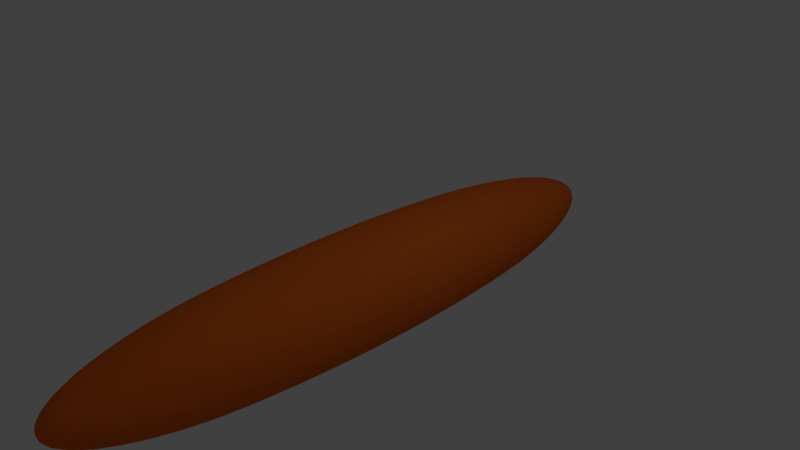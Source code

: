 # Source: farm_lot.blend  (saved by Blender 2.79.0; exported with 4.5.12 LTS)
import bpy
from mathutils import Matrix  # noqa: F401  (used for matrix-valued properties, if any)

bpy.ops.wm.read_factory_settings(use_empty=True)
scene = bpy.context.scene
scene.name = 'Scene'

# ---- collections
col_collection_1 = bpy.data.collections.new('Collection 1'); scene.collection.children.link(col_collection_1)

# ---- materials (node trees are filled in below, after node groups)
mat_material = bpy.data.materials.new('Material')
mat_material.alpha_threshold = 0.0
mat_material.use_transparent_shadow = False
mat_material.diffuse_color = (0.8, 0.142, 0.01762, 1.0)
mat_material.roughness = 0.5
mat_material.line_color = (0.0, 0.0, 0.0, 1.0)

# ---- material node trees

# ---- world
world_world = bpy.data.worlds.new('World'); scene.world = world_world
world_world.color = (0.05088, 0.05088, 0.05088)
world_world.use_sun_shadow = False
world_world.sun_shadow_jitter_overblur = 0.0
world_world.cycles.sampling_method = 'MANUAL'

# ---- cameras
cam_camera = bpy.data.cameras.new('Camera')
cam_camera.clip_end = 100.0
cam_camera.lens = 35.0
cam_camera.sensor_width = 32.0
cam_camera.sensor_height = 18.0
cam_camera.ortho_scale = 7.314
cam_camera.dof.focus_distance = 0.0
cam_camera.dof.aperture_fstop = 128.0

# ---- lights
light_lamp = bpy.data.lights.new('Lamp', 'POINT')
light_lamp.transmission_factor = 0.0
light_lamp.cutoff_distance = 30.0
light_lamp.energy = 100.0
light_lamp.shadow_buffer_clip_start = 1.001
light_lamp.shadow_soft_size = 0.1
light_lamp.shadow_maximum_resolution = 0.006
light_lamp.use_absolute_resolution = True

# ---- meshes
me_cube_001 = bpy.data.meshes.new('Cube.001')
me_cube_001.from_pydata([(-1.0, -5.513, -1.35), (-1.0, -5.513, 0.4997), (-1.0, 5.281, -1.35), (-1.0, 5.281, 0.4997), (1.0, -5.513, -1.35), (1.0, -5.513, 0.4997), (1.0, 5.281, -1.35), (1.0, 5.281, 0.4997)], [], [(0, 1, 3, 2), (2, 3, 7, 6), (6, 7, 5, 4), (4, 5, 1, 0), (2, 6, 4, 0), (7, 3, 1, 5)])
me_cube_001.materials.append(mat_material)
me_cube_001.use_remesh_preserve_volume = False
me_cube_001.use_remesh_preserve_attributes = False
me_cube_001.use_mirror_vertex_groups = False
me_cube_001.update()

# ---- objects
ob_cube = bpy.data.objects.new('Cube', me_cube_001)
ob_lamp = bpy.data.objects.new('Lamp', light_lamp)
ob_camera = bpy.data.objects.new('Camera', cam_camera)

# ---- transforms, parenting, visibility, modifiers, constraints
ob_cube.location = (0.0, 0.0, 0.0)
ob_cube.lineart.crease_threshold = 0.0
_m = ob_cube.modifiers.new('Subsurf', 'SUBSURF')
_m.uv_smooth = 'PRESERVE_CORNERS'
_m.quality = 2
_m.show_only_control_edges = False
_m = ob_cube.modifiers.new('Subsurf.001', 'SUBSURF')
_m.uv_smooth = 'PRESERVE_CORNERS'
_m.quality = 2
_m.show_only_control_edges = False
_m.use_creases = False
ob_lamp.location = (4.076, 1.005, 5.904)
ob_lamp.rotation_euler = (0.6503, 0.05522, 1.866)
ob_lamp.lock_rotations_4d = False
ob_lamp.empty_display_type = 'ARROWS'
ob_lamp.color = (0.0, 0.0, 0.0, 0.0)
ob_lamp.lineart.crease_threshold = 0.0
ob_camera.location = (7.481, -6.508, 5.344)
ob_camera.rotation_euler = (1.109, 0.0, 0.8149)
ob_camera.lock_rotations_4d = False
ob_camera.empty_display_type = 'ARROWS'
ob_camera.color = (0.0, 0.0, 0.0, 0.0)
ob_camera.display_type = 'WIRE'
ob_camera.lineart.crease_threshold = 0.0

# ---- collection membership
col_collection_1.objects.link(ob_cube)
col_collection_1.objects.link(ob_lamp)
col_collection_1.objects.link(ob_camera)

# ---- scene / render settings (as saved in the file)
scene.camera = ob_camera
scene.frame_start = 1; scene.frame_end = 250; scene.frame_set(1)
scene.render.engine = 'BLENDER_EEVEE_NEXT'
scene.render.resolution_percentage = 50
scene.render.dither_intensity = 0.0
scene.cycles.use_denoising = False
scene.cycles.samples = 128
scene.cycles.sampling_pattern = 'TABULATED_SOBOL'
scene.cycles.use_adaptive_sampling = False
scene.cycles.use_light_tree = False
scene.cycles.blur_glossy = 0.0
scene.cycles.sample_clamp_indirect = 0.0
scene.view_settings.view_transform = 'Standard'
bpy.context.view_layer.update()
